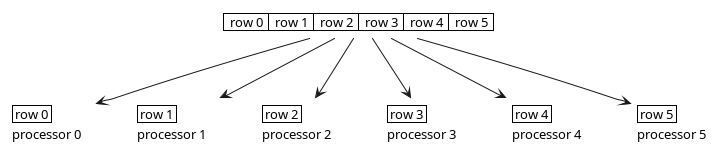

The diagram above was rendered by PlantUML. Its source (embedded in the PNG):
@startuml
<style>
note {
    backgroundcolor white
    shadowing 0
    linecolor transparent
}
</style>
note as grid
    |  row 0  |  row 1  |  row 2  |  row 3  |  row 4  |  row 5  |
end note

note as grid0
    | row 0 |
    processor 0
end note
note as grid1
    | row 1 |
    processor 1
end note
note as grid2
    | row 2 |
    processor 2
end note
note as grid3
    | row 3 |
    processor 3
end note
note as grid4
    | row 4 |
    processor 4
end note
note as grid5
    | row 5 |
    processor 5
end note
grid --> grid0
grid --> grid1
grid --> grid2
grid --> grid3
grid --> grid4
grid --> grid5

@enduml